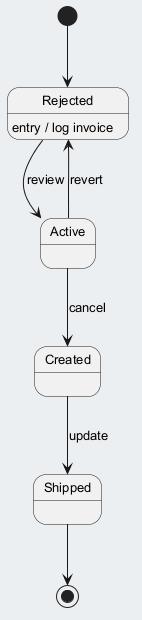

The diagram above was rendered by PlantUML. Its source (embedded in the PNG):
@startuml
skinparam backgroundColor #ECEFF1
skinparam classBackgroundColor #FFFFFF
skinparam classBorderColor #455A64
skinparam defaultFontSize 13
[*] --> Rejected
Rejected --> Active : review
Rejected : entry / log invoice
Active --> Created : cancel
Created --> Shipped : update
Active --> Rejected : revert
Shipped --> [*]
@enduml